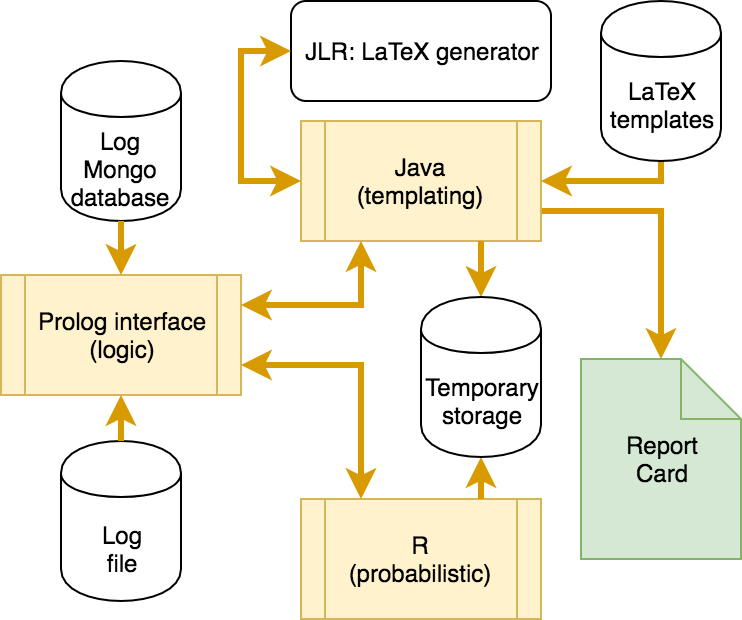

The diagram above was exported from draw.io. Its source (the exported page's mxGraphModel, read from the mxfile embedded in the PNG):
<mxGraphModel dx="725" dy="756" grid="1" gridSize="10" guides="1" tooltips="1" connect="1" arrows="1" fold="1" page="1" pageScale="1" pageWidth="827" pageHeight="1169" math="0" shadow="0">
  <root>
    <mxCell id="WNKC6A_d3t1cxa3HuYBO-0" />
    <mxCell id="WNKC6A_d3t1cxa3HuYBO-1" parent="WNKC6A_d3t1cxa3HuYBO-0" />
    <mxCell id="WNKC6A_d3t1cxa3HuYBO-2" style="edgeStyle=orthogonalEdgeStyle;rounded=0;html=1;exitX=1;exitY=0.75;entryX=0.5;entryY=0;jettySize=auto;orthogonalLoop=1;fillColor=#ffe6cc;strokeColor=#d79b00;strokeWidth=3;" edge="1" parent="WNKC6A_d3t1cxa3HuYBO-1" source="WNKC6A_d3t1cxa3HuYBO-3" target="WNKC6A_d3t1cxa3HuYBO-19">
      <mxGeometry relative="1" as="geometry" />
    </mxCell>
    <mxCell id="WNKC6A_d3t1cxa3HuYBO-3" value="Java&lt;br&gt;(templating)&lt;br&gt;" style="shape=process;whiteSpace=wrap;html=1;fillColor=#fff2cc;strokeColor=#d6b656;" vertex="1" parent="WNKC6A_d3t1cxa3HuYBO-1">
      <mxGeometry x="240" y="60" width="120" height="60" as="geometry" />
    </mxCell>
    <mxCell id="WNKC6A_d3t1cxa3HuYBO-4" value="&lt;div&gt;&lt;br&gt;&lt;/div&gt;&lt;div&gt;&lt;br&gt;&lt;/div&gt;Log&lt;div&gt;Mongo database&lt;/div&gt;" style="shape=cylinder;whiteSpace=wrap;html=1;" vertex="1" parent="WNKC6A_d3t1cxa3HuYBO-1">
      <mxGeometry x="120" y="30" width="60" height="80" as="geometry" />
    </mxCell>
    <mxCell id="WNKC6A_d3t1cxa3HuYBO-5" value="Prolog interface&lt;br&gt;(logic)&lt;br&gt;" style="shape=process;whiteSpace=wrap;html=1;fillColor=#fff2cc;strokeColor=#d6b656;" vertex="1" parent="WNKC6A_d3t1cxa3HuYBO-1">
      <mxGeometry x="90" y="137" width="120" height="60" as="geometry" />
    </mxCell>
    <mxCell id="WNKC6A_d3t1cxa3HuYBO-6" value="R&lt;br&gt;(probabilistic)&lt;br&gt;" style="shape=process;whiteSpace=wrap;html=1;fillColor=#fff2cc;strokeColor=#d6b656;" vertex="1" parent="WNKC6A_d3t1cxa3HuYBO-1">
      <mxGeometry x="240" y="249" width="120" height="60" as="geometry" />
    </mxCell>
    <mxCell id="WNKC6A_d3t1cxa3HuYBO-7" style="edgeStyle=orthogonalEdgeStyle;rounded=0;html=1;exitX=1;exitY=0.25;entryX=0.25;entryY=1;startArrow=classic;startFill=1;strokeWidth=3;fillColor=#ffe6cc;strokeColor=#d79b00;" edge="1" parent="WNKC6A_d3t1cxa3HuYBO-1" source="WNKC6A_d3t1cxa3HuYBO-5" target="WNKC6A_d3t1cxa3HuYBO-3">
      <mxGeometry relative="1" as="geometry" />
    </mxCell>
    <mxCell id="WNKC6A_d3t1cxa3HuYBO-8" style="edgeStyle=orthogonalEdgeStyle;rounded=0;html=1;exitX=0.75;exitY=1;entryX=0.5;entryY=0;startArrow=none;startFill=0;fillColor=#ffe6cc;strokeColor=#d79b00;strokeWidth=3;" edge="1" parent="WNKC6A_d3t1cxa3HuYBO-1" source="WNKC6A_d3t1cxa3HuYBO-3" target="WNKC6A_d3t1cxa3HuYBO-17">
      <mxGeometry relative="1" as="geometry">
        <mxPoint x="420" y="215" as="targetPoint" />
      </mxGeometry>
    </mxCell>
    <mxCell id="WNKC6A_d3t1cxa3HuYBO-9" style="edgeStyle=orthogonalEdgeStyle;rounded=0;html=1;exitX=0.75;exitY=0;entryX=0.5;entryY=1;startArrow=none;startFill=0;strokeWidth=3;fillColor=#ffe6cc;strokeColor=#d79b00;" edge="1" parent="WNKC6A_d3t1cxa3HuYBO-1" source="WNKC6A_d3t1cxa3HuYBO-6" target="WNKC6A_d3t1cxa3HuYBO-17">
      <mxGeometry relative="1" as="geometry">
        <Array as="points" />
        <mxPoint x="420" y="290" as="targetPoint" />
      </mxGeometry>
    </mxCell>
    <mxCell id="WNKC6A_d3t1cxa3HuYBO-10" value="&lt;span style=&quot;line-height: 14.3999996185303px&quot;&gt;JLR: LaTeX generator&lt;/span&gt;" style="html=1;whiteSpace=wrap;rounded=1;" vertex="1" parent="WNKC6A_d3t1cxa3HuYBO-1">
      <mxGeometry x="235" width="130" height="50" as="geometry" />
    </mxCell>
    <mxCell id="WNKC6A_d3t1cxa3HuYBO-11" style="edgeStyle=orthogonalEdgeStyle;rounded=0;html=1;entryX=0;entryY=0.5;startArrow=classic;startFill=1;fillColor=#ffe6cc;strokeColor=#d79b00;strokeWidth=3;exitX=0;exitY=0.5;" edge="1" parent="WNKC6A_d3t1cxa3HuYBO-1" source="WNKC6A_d3t1cxa3HuYBO-3" target="WNKC6A_d3t1cxa3HuYBO-10">
      <mxGeometry relative="1" as="geometry">
        <mxPoint x="60" y="40" as="sourcePoint" />
        <mxPoint x="300" y="50" as="targetPoint" />
        <Array as="points">
          <mxPoint x="210" y="90" />
          <mxPoint x="210" y="25" />
        </Array>
      </mxGeometry>
    </mxCell>
    <mxCell id="WNKC6A_d3t1cxa3HuYBO-12" style="edgeStyle=orthogonalEdgeStyle;rounded=0;html=1;exitX=1;exitY=0.5;startArrow=classic;startFill=1;endArrow=none;endFill=0;entryX=0.5;entryY=1;fillColor=#ffe6cc;strokeColor=#d79b00;strokeWidth=3;" edge="1" parent="WNKC6A_d3t1cxa3HuYBO-1" source="WNKC6A_d3t1cxa3HuYBO-3" target="WNKC6A_d3t1cxa3HuYBO-18">
      <mxGeometry relative="1" as="geometry">
        <mxPoint x="420" y="110" as="targetPoint" />
      </mxGeometry>
    </mxCell>
    <mxCell id="WNKC6A_d3t1cxa3HuYBO-13" style="edgeStyle=orthogonalEdgeStyle;rounded=0;html=1;exitX=0.5;exitY=1;entryX=0.5;entryY=0;startArrow=none;startFill=0;endArrow=classic;endFill=1;fillColor=#ffe6cc;strokeColor=#d79b00;strokeWidth=3;" edge="1" parent="WNKC6A_d3t1cxa3HuYBO-1" source="WNKC6A_d3t1cxa3HuYBO-4" target="WNKC6A_d3t1cxa3HuYBO-5">
      <mxGeometry relative="1" as="geometry" />
    </mxCell>
    <mxCell id="WNKC6A_d3t1cxa3HuYBO-14" value="&lt;div&gt;&lt;br&gt;&lt;/div&gt;&lt;div&gt;&lt;br&gt;&lt;/div&gt;Log&lt;div&gt;file&lt;/div&gt;" style="shape=cylinder;whiteSpace=wrap;html=1;" vertex="1" parent="WNKC6A_d3t1cxa3HuYBO-1">
      <mxGeometry x="120" y="220" width="60" height="80" as="geometry" />
    </mxCell>
    <mxCell id="WNKC6A_d3t1cxa3HuYBO-15" style="edgeStyle=orthogonalEdgeStyle;rounded=0;html=1;exitX=0.5;exitY=0;entryX=0.5;entryY=1;startArrow=none;startFill=0;endArrow=classic;endFill=1;fillColor=#ffe6cc;strokeColor=#d79b00;strokeWidth=3;" edge="1" parent="WNKC6A_d3t1cxa3HuYBO-1" source="WNKC6A_d3t1cxa3HuYBO-14" target="WNKC6A_d3t1cxa3HuYBO-5">
      <mxGeometry relative="1" as="geometry" />
    </mxCell>
    <mxCell id="WNKC6A_d3t1cxa3HuYBO-16" style="edgeStyle=orthogonalEdgeStyle;rounded=0;html=1;exitX=1;exitY=0.75;entryX=0.25;entryY=0;startArrow=classic;startFill=1;endArrow=classic;endFill=1;strokeWidth=3;fillColor=#ffe6cc;strokeColor=#d79b00;" edge="1" parent="WNKC6A_d3t1cxa3HuYBO-1" source="WNKC6A_d3t1cxa3HuYBO-5" target="WNKC6A_d3t1cxa3HuYBO-6">
      <mxGeometry relative="1" as="geometry" />
    </mxCell>
    <mxCell id="WNKC6A_d3t1cxa3HuYBO-17" value="Temporary&lt;br&gt;storage&lt;br&gt;" style="shape=cylinder;whiteSpace=wrap;html=1;boundedLbl=1;backgroundOutline=1;" vertex="1" parent="WNKC6A_d3t1cxa3HuYBO-1">
      <mxGeometry x="300" y="148" width="60" height="80" as="geometry" />
    </mxCell>
    <mxCell id="WNKC6A_d3t1cxa3HuYBO-18" value="LaTeX&lt;br&gt;templates&lt;br&gt;" style="shape=cylinder;whiteSpace=wrap;html=1;boundedLbl=1;backgroundOutline=1;" vertex="1" parent="WNKC6A_d3t1cxa3HuYBO-1">
      <mxGeometry x="390" width="60" height="80" as="geometry" />
    </mxCell>
    <mxCell id="WNKC6A_d3t1cxa3HuYBO-19" value="Report&lt;br&gt;Card&lt;br&gt;" style="shape=note;whiteSpace=wrap;html=1;backgroundOutline=1;fillColor=#d5e8d4;strokeColor=#82b366;" vertex="1" parent="WNKC6A_d3t1cxa3HuYBO-1">
      <mxGeometry x="380" y="179" width="80" height="100" as="geometry" />
    </mxCell>
  </root>
</mxGraphModel>